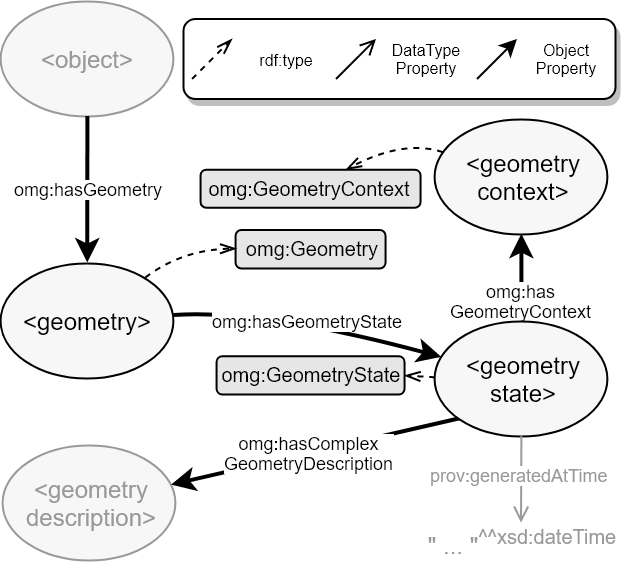

The diagram above was exported from draw.io. Its source (the exported page's mxGraphModel, read from the mxfile embedded in the PNG):
<mxGraphModel dx="741" dy="461" grid="1" gridSize="10" guides="1" tooltips="1" connect="1" arrows="1" fold="1" page="1" pageScale="1" pageWidth="827" pageHeight="1169" math="0" shadow="0">
  <root>
    <mxCell id="0" />
    <mxCell id="1" parent="0" />
    <mxCell id="25" value="" style="rounded=0;whiteSpace=wrap;html=1;strokeColor=none;fontColor=#000000;" parent="1" vertex="1">
      <mxGeometry x="149" y="80" width="310" height="280" as="geometry" />
    </mxCell>
    <mxCell id="9" value="&amp;lt;geometry&lt;br&gt;description&amp;gt;&lt;br&gt;" style="ellipse;whiteSpace=wrap;html=1;aspect=fixed;fillColor=#F7F7F7;fontColor=#999999;strokeColor=#999999;" parent="1" vertex="1">
      <mxGeometry x="150" y="302.348" width="86.39999999999999" height="57.504" as="geometry" />
    </mxCell>
    <mxCell id="19" value="&amp;lt;geometry&lt;br&gt;context&amp;gt;&lt;br&gt;" style="ellipse;whiteSpace=wrap;html=1;aspect=fixed;fillColor=#F7F7F7;" parent="1" vertex="1">
      <mxGeometry x="366" y="138.848" width="86.39999999999999" height="57.504" as="geometry" />
    </mxCell>
    <mxCell id="11" value="" style="endArrow=classic;html=1;exitX=0;exitY=1;strokeWidth=2;" parent="1" source="16" target="9" edge="1">
      <mxGeometry width="50" height="50" relative="1" as="geometry">
        <mxPoint x="140.0673150726284" y="132.6873775302769" as="sourcePoint" />
        <mxPoint x="95.27586206896558" y="176" as="targetPoint" />
      </mxGeometry>
    </mxCell>
    <mxCell id="12" value="omg:hasComplex&lt;br&gt;GeometryDescription" style="text;html=1;resizable=0;points=[];align=center;verticalAlign=middle;labelBackgroundColor=#ffffff;fontSize=9;" parent="11" vertex="1" connectable="0">
      <mxGeometry x="0.3143" y="-1" relative="1" as="geometry">
        <mxPoint x="20.1339315175579" y="-4.044754618203141" as="offset" />
      </mxGeometry>
    </mxCell>
    <mxCell id="20" value="" style="endArrow=classic;html=1;strokeWidth=2;" parent="1" source="16" target="19" edge="1">
      <mxGeometry width="50" height="50" relative="1" as="geometry">
        <mxPoint x="203.5" y="464" as="sourcePoint" />
        <mxPoint x="359.92987343980326" y="285.94107140088454" as="targetPoint" />
      </mxGeometry>
    </mxCell>
    <mxCell id="21" value="omg:has&lt;br&gt;GeometryContext" style="text;html=1;resizable=0;points=[];align=center;verticalAlign=middle;labelBackgroundColor=#ffffff;fontSize=9;" parent="20" vertex="1" connectable="0">
      <mxGeometry x="0.3143" y="-1" relative="1" as="geometry">
        <mxPoint x="-1" y="17.6714285714287" as="offset" />
      </mxGeometry>
    </mxCell>
    <UserObject label="&amp;lt;object&amp;gt;" id="2">
      <mxCell style="ellipse;whiteSpace=wrap;html=1;aspect=fixed;strokeColor=#999999;fontColor=#999999;fillColor=#F7F7F7;perimeter=ellipsePerimeter;" parent="1" vertex="1">
        <mxGeometry x="149" y="80" width="86.39999999999999" height="57.504" as="geometry" />
      </mxCell>
    </UserObject>
    <mxCell id="6" value="" style="endArrow=classic;html=1;entryX=0.5;entryY=0;strokeWidth=2;" parent="1" source="2" target="8" edge="1">
      <mxGeometry width="50" height="50" relative="1" as="geometry">
        <mxPoint x="179.99999999999727" y="223.95200000000003" as="sourcePoint" />
        <mxPoint x="250" y="276.79999999999995" as="targetPoint" />
      </mxGeometry>
    </mxCell>
    <mxCell id="7" value="omg:hasGeometry" style="text;html=1;resizable=0;points=[];align=center;verticalAlign=middle;labelBackgroundColor=#ffffff;fontSize=9;" parent="6" vertex="1" connectable="0">
      <mxGeometry x="0.3143" y="-1" relative="1" as="geometry">
        <mxPoint x="2" y="-12.188249813038043" as="offset" />
      </mxGeometry>
    </mxCell>
    <mxCell id="8" value="&amp;lt;geometry&amp;gt;" style="ellipse;whiteSpace=wrap;html=1;aspect=fixed;fillColor=#F7F7F7;" parent="1" vertex="1">
      <mxGeometry x="149" y="210.89999999999998" width="86.39999999999999" height="57.504" as="geometry" />
    </mxCell>
    <mxCell id="16" value="&amp;lt;geometry&lt;br&gt;state&amp;gt;&lt;br&gt;" style="ellipse;whiteSpace=wrap;html=1;aspect=fixed;fillColor=#F7F7F7;" parent="1" vertex="1">
      <mxGeometry x="366" y="239.89999999999998" width="86.39999999999999" height="57.504" as="geometry" />
    </mxCell>
    <mxCell id="17" value="" style="endArrow=classic;html=1;strokeWidth=2;curved=1;" parent="1" source="8" target="16" edge="1">
      <mxGeometry width="50" height="50" relative="1" as="geometry">
        <mxPoint x="300.0771557118094" y="302.43496314211376" as="sourcePoint" />
        <mxPoint x="139.91894882697557" y="308.6271123650443" as="targetPoint" />
        <Array as="points">
          <mxPoint x="280" y="234" />
        </Array>
      </mxGeometry>
    </mxCell>
    <mxCell id="18" value="omg:hasGeometryState" style="text;html=1;resizable=0;points=[];align=center;verticalAlign=middle;labelBackgroundColor=#ffffff;fontSize=9;" parent="17" vertex="1" connectable="0">
      <mxGeometry x="0.3143" y="-1" relative="1" as="geometry">
        <mxPoint x="-21.355670477679737" y="-7" as="offset" />
      </mxGeometry>
    </mxCell>
    <mxCell id="22" value="&quot; ... &quot;&lt;sup&gt;^^xsd:dateTime&lt;/sup&gt;" style="rounded=0;whiteSpace=wrap;html=1;strokeColor=none;fontColor=#999999;" parent="1" vertex="1">
      <mxGeometry x="359" y="340.848" width="100" height="19" as="geometry" />
    </mxCell>
    <mxCell id="23" value="" style="html=1;fontSize=12;fontColor=#999999;strokeColor=#999999;fillColor=#F7F7F7;endArrow=open;endFill=0;" parent="1" source="16" target="22" edge="1">
      <mxGeometry width="50" height="50" relative="1" as="geometry">
        <mxPoint x="197.1186090561946" y="229.1112636696281" as="sourcePoint" />
        <mxPoint x="369.92987343980326" y="295.54107140088456" as="targetPoint" />
      </mxGeometry>
    </mxCell>
    <mxCell id="24" value="prov:generatedAtTime" style="text;html=1;resizable=0;points=[];align=center;verticalAlign=middle;labelBackgroundColor=#ffffff;fontSize=9;fontColor=#999999;" parent="23" vertex="1" connectable="0">
      <mxGeometry x="0.3143" y="-1" relative="1" as="geometry">
        <mxPoint y="-8.84840042764116" as="offset" />
      </mxGeometry>
    </mxCell>
    <mxCell id="28" value="omg:Geometry" style="text;html=1;strokeColor=#000000;fillColor=#E6E6E6;align=center;verticalAlign=middle;whiteSpace=wrap;rounded=1;fontSize=10;fontColor=#000000;" parent="1" vertex="1">
      <mxGeometry x="266.2827772979269" y="194.5" width="75" height="19.2" as="geometry" />
    </mxCell>
    <mxCell id="27" value="" style="endArrow=openThin;html=1;strokeColor=#000000;fontSize=10;fontColor=#999999;dashed=1;strokeWidth=1;endFill=0;entryX=0;entryY=0.5;curved=1;" parent="1" source="8" target="28" edge="1">
      <mxGeometry width="50" height="50" relative="1" as="geometry">
        <mxPoint x="220" y="435.2" as="sourcePoint" />
        <mxPoint x="189" y="406.4" as="targetPoint" />
        <Array as="points">
          <mxPoint x="240" y="204" />
        </Array>
      </mxGeometry>
    </mxCell>
    <mxCell id="30" value="omg:GeometryContext" style="text;html=1;strokeColor=#000000;fillColor=#E6E6E6;align=center;verticalAlign=middle;whiteSpace=wrap;rounded=1;fontSize=10;fontColor=#000000;" parent="1" vertex="1">
      <mxGeometry x="248.7827772979269" y="164.348" width="110" height="19" as="geometry" />
    </mxCell>
    <mxCell id="31" value="" style="endArrow=openThin;html=1;strokeColor=#000000;fontSize=10;fontColor=#999999;dashed=1;strokeWidth=1;endFill=0;curved=1;" parent="1" source="19" target="30" edge="1">
      <mxGeometry width="50" height="50" relative="1" as="geometry">
        <mxPoint x="510" y="252.79999999999998" as="sourcePoint" />
        <mxPoint x="415" y="416" as="targetPoint" />
        <Array as="points">
          <mxPoint x="350" y="149" />
        </Array>
      </mxGeometry>
    </mxCell>
    <mxCell id="33" value="omg:GeometryState" style="text;html=1;strokeColor=#000000;fillColor=#E6E6E6;align=center;verticalAlign=middle;whiteSpace=wrap;rounded=1;fontSize=10;fontColor=#000000;" parent="1" vertex="1">
      <mxGeometry x="256.7827772979269" y="257.6" width="94" height="19.2" as="geometry" />
    </mxCell>
    <mxCell id="34" value="" style="endArrow=openThin;html=1;strokeColor=#000000;fontSize=10;fontColor=#999999;dashed=1;strokeWidth=1;endFill=0;jumpSize=6;jumpStyle=none;entryX=1;entryY=0.5;curved=1;" parent="1" source="16" target="33" edge="1">
      <mxGeometry width="50" height="50" relative="1" as="geometry">
        <mxPoint x="567.2" y="223.80799999999996" as="sourcePoint" />
        <mxPoint x="567" y="406.4" as="targetPoint" />
        <Array as="points" />
      </mxGeometry>
    </mxCell>
    <mxCell id="xt6__o4kLquwzwkNsSns-59" value="" style="group" vertex="1" connectable="0" parent="1">
      <mxGeometry x="240.25" y="89" width="216" height="40" as="geometry" />
    </mxCell>
    <mxCell id="xt6__o4kLquwzwkNsSns-43" value="" style="rounded=1;whiteSpace=wrap;html=1;labelBackgroundColor=none;strokeColor=#000000;fillColor=#ffffff;fontSize=9;glass=0;comic=0;shadow=1;" vertex="1" parent="xt6__o4kLquwzwkNsSns-59">
      <mxGeometry width="216" height="40" as="geometry" />
    </mxCell>
    <mxCell id="xt6__o4kLquwzwkNsSns-57" value="" style="group" vertex="1" connectable="0" parent="xt6__o4kLquwzwkNsSns-59">
      <mxGeometry x="4.25" y="10" width="207.5" height="20" as="geometry" />
    </mxCell>
    <mxCell id="xt6__o4kLquwzwkNsSns-53" value="" style="group" vertex="1" connectable="0" parent="xt6__o4kLquwzwkNsSns-57">
      <mxGeometry width="66" height="20" as="geometry" />
    </mxCell>
    <mxCell id="xt6__o4kLquwzwkNsSns-49" value="" style="group" vertex="1" connectable="0" parent="xt6__o4kLquwzwkNsSns-53">
      <mxGeometry width="66" height="20" as="geometry" />
    </mxCell>
    <mxCell id="xt6__o4kLquwzwkNsSns-50" value="rdf:type" style="text;html=1;strokeColor=none;fillColor=none;align=center;verticalAlign=middle;whiteSpace=wrap;rounded=0;shadow=1;glass=0;comic=0;labelBackgroundColor=none;fontSize=8;fontColor=#000000;" vertex="1" parent="xt6__o4kLquwzwkNsSns-49">
      <mxGeometry x="26" width="40" height="20" as="geometry" />
    </mxCell>
    <mxCell id="xt6__o4kLquwzwkNsSns-51" value="" style="endArrow=openThin;html=1;dashed=1;strokeColor=#000000;strokeWidth=1;fontSize=9;fontColor=#000000;endFill=0;" edge="1" parent="xt6__o4kLquwzwkNsSns-49">
      <mxGeometry width="50" height="50" relative="1" as="geometry">
        <mxPoint y="20" as="sourcePoint" />
        <mxPoint x="20" as="targetPoint" />
      </mxGeometry>
    </mxCell>
    <mxCell id="xt6__o4kLquwzwkNsSns-54" value="" style="group" vertex="1" connectable="0" parent="xt6__o4kLquwzwkNsSns-57">
      <mxGeometry x="72" width="65" height="20" as="geometry" />
    </mxCell>
    <mxCell id="xt6__o4kLquwzwkNsSns-45" value="DataType Property" style="text;html=1;strokeColor=none;fillColor=none;align=center;verticalAlign=middle;whiteSpace=wrap;rounded=0;shadow=1;glass=0;comic=0;labelBackgroundColor=none;fontSize=8;fontColor=#000000;" vertex="1" parent="xt6__o4kLquwzwkNsSns-54">
      <mxGeometry x="25" width="40" height="20" as="geometry" />
    </mxCell>
    <mxCell id="xt6__o4kLquwzwkNsSns-46" value="" style="endArrow=open;html=1;strokeColor=#000000;strokeWidth=1;fontSize=9;fontColor=#000000;endFill=0;" edge="1" parent="xt6__o4kLquwzwkNsSns-54">
      <mxGeometry width="50" height="50" relative="1" as="geometry">
        <mxPoint y="20" as="sourcePoint" />
        <mxPoint x="20" as="targetPoint" />
      </mxGeometry>
    </mxCell>
    <mxCell id="xt6__o4kLquwzwkNsSns-55" value="" style="group" vertex="1" connectable="0" parent="xt6__o4kLquwzwkNsSns-57">
      <mxGeometry x="142.5" width="65" height="20" as="geometry" />
    </mxCell>
    <mxCell id="xt6__o4kLquwzwkNsSns-47" value="" style="endArrow=classic;html=1;strokeColor=#000000;strokeWidth=1;fontSize=9;fontColor=#000000;endFill=1;" edge="1" parent="xt6__o4kLquwzwkNsSns-55">
      <mxGeometry width="50" height="50" relative="1" as="geometry">
        <mxPoint y="20" as="sourcePoint" />
        <mxPoint x="20" as="targetPoint" />
      </mxGeometry>
    </mxCell>
    <mxCell id="xt6__o4kLquwzwkNsSns-48" value="Object Property" style="text;html=1;strokeColor=none;fillColor=none;align=center;verticalAlign=middle;whiteSpace=wrap;rounded=0;shadow=1;glass=0;comic=0;labelBackgroundColor=none;fontSize=8;fontColor=#000000;" vertex="1" parent="xt6__o4kLquwzwkNsSns-55">
      <mxGeometry x="25" width="40" height="20" as="geometry" />
    </mxCell>
  </root>
</mxGraphModel>